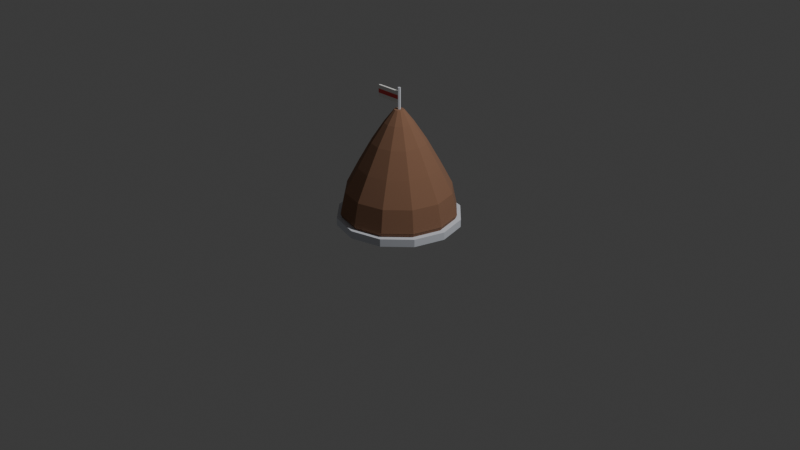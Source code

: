 # Source: kiss.blend  (saved by Blender 5.2.45; exported with 4.5.12 LTS)
import bpy
from mathutils import Matrix  # noqa: F401  (used for matrix-valued properties, if any)

bpy.ops.wm.read_factory_settings(use_empty=True)
scene = bpy.context.scene
scene.name = 'Scene'

# ---- collections
col_collection = bpy.data.collections.new('Collection'); scene.collection.children.link(col_collection)

# ---- materials (node trees are filled in below, after node groups)
mat_choco = bpy.data.materials.new('choco')
mat_choco.diffuse_color = (0.28, 0.14, 0.08, 1.0)
mat_choco.roughness = 1.0
mat_flag = bpy.data.materials.new('flag')
mat_flag.diffuse_color = (0.95, 0.95, 0.92, 1.0)
mat_flag.roughness = 1.0
mat_foil = bpy.data.materials.new('foil')
mat_foil.diffuse_color = (0.75, 0.78, 0.85, 1.0)
mat_foil.roughness = 1.0
mat_stripe = bpy.data.materials.new('stripe')
mat_stripe.diffuse_color = (0.85, 0.12, 0.12, 1.0)
mat_stripe.roughness = 1.0

# ---- material node trees
mat_choco.use_nodes = True; mat_choco.node_tree.nodes.clear()
_N = mat_choco.node_tree.nodes; _L = mat_choco.node_tree.links
n0 = _N.new('ShaderNodeBsdfPrincipled'); n0.name = 'Principled BSDF'; n0.location = (0, 300)
n0.inputs[0].default_value = (0.28, 0.14, 0.08, 1.0)
n0.inputs[2].default_value = 1.0
n0.inputs[10].default_value = 0.005
n0.inputs[13].default_value = 0.7
n0.inputs[27].default_value = (0.0, 0.0, 0.0, 1.0)
n0.inputs[28].default_value = 1.0
n1 = _N.new('ShaderNodeOutputMaterial'); n1.name = 'Material Output'; n1.location = (280, 300)
_L.new(n0.outputs[0], n1.inputs[0])
n1.is_active_output = True
mat_flag.use_nodes = True; mat_flag.node_tree.nodes.clear()
_N = mat_flag.node_tree.nodes; _L = mat_flag.node_tree.links
n0 = _N.new('ShaderNodeBsdfPrincipled'); n0.name = 'Principled BSDF'; n0.location = (0, 300)
n0.inputs[0].default_value = (0.95, 0.95, 0.92, 1.0)
n0.inputs[2].default_value = 1.0
n0.inputs[10].default_value = 0.005
n0.inputs[13].default_value = 0.1
n0.inputs[27].default_value = (0.0, 0.0, 0.0, 1.0)
n0.inputs[28].default_value = 1.0
n1 = _N.new('ShaderNodeOutputMaterial'); n1.name = 'Material Output'; n1.location = (280, 300)
_L.new(n0.outputs[0], n1.inputs[0])
n1.is_active_output = True
mat_foil.use_nodes = True; mat_foil.node_tree.nodes.clear()
_N = mat_foil.node_tree.nodes; _L = mat_foil.node_tree.links
n0 = _N.new('ShaderNodeBsdfPrincipled'); n0.name = 'Principled BSDF'; n0.location = (0, 300)
n0.inputs[0].default_value = (0.75, 0.78, 0.85, 1.0)
n0.inputs[2].default_value = 1.0
n0.inputs[10].default_value = 0.005
n0.inputs[13].default_value = 0.9
n0.inputs[27].default_value = (0.0, 0.0, 0.0, 1.0)
n0.inputs[28].default_value = 1.0
n1 = _N.new('ShaderNodeOutputMaterial'); n1.name = 'Material Output'; n1.location = (280, 300)
_L.new(n0.outputs[0], n1.inputs[0])
n1.is_active_output = True
mat_stripe.use_nodes = True; mat_stripe.node_tree.nodes.clear()
_N = mat_stripe.node_tree.nodes; _L = mat_stripe.node_tree.links
n0 = _N.new('ShaderNodeBsdfPrincipled'); n0.name = 'Principled BSDF'; n0.location = (0, 300)
n0.inputs[0].default_value = (0.85, 0.12, 0.12, 1.0)
n0.inputs[2].default_value = 1.0
n0.inputs[10].default_value = 0.005
n0.inputs[13].default_value = 0.1
n0.inputs[27].default_value = (0.0, 0.0, 0.0, 1.0)
n0.inputs[28].default_value = 1.0
n1 = _N.new('ShaderNodeOutputMaterial'); n1.name = 'Material Output'; n1.location = (280, 300)
_L.new(n0.outputs[0], n1.inputs[0])
n1.is_active_output = True

# ---- world
world_world = bpy.data.worlds.new('World'); scene.world = world_world
world_world.use_nodes = True; world_world.node_tree.nodes.clear()
_N = world_world.node_tree.nodes; _L = world_world.node_tree.links
n0 = _N.new('ShaderNodeOutputWorld'); n0.name = 'World Output'; n0.location = (200, 100)
n1 = _N.new('ShaderNodeBackground'); n1.name = 'Background'; n1.location = (-200, 100)
n1.inputs[0].default_value = (0.05088, 0.05088, 0.05088, 1.0)
_L.new(n1.outputs[0], n0.inputs[0])
n0.is_active_output = True
world_world.color = (0.05088, 0.05088, 0.05088)
world_world.sun_shadow_jitter_overblur = 0.0

# ---- cameras
cam_camera = bpy.data.cameras.new('Camera')
cam_camera.clip_end = 100.0
cam_camera.ortho_scale = 7.314

# ---- lights
light_light = bpy.data.lights.new('Light', 'POINT')
light_light.energy = 1000.0
light_light.shadow_soft_size = 0.1

# ---- meshes
me_kiss = bpy.data.meshes.new('kiss')
me_kiss.from_pydata([(0.55, 0.0, 0.0), (0.4763, 0.0, 0.275), (0.275, 0.0, 0.4763), (0.0, 0.0, 0.55), (-0.275, 0.0, 0.4763), (-0.4763, 0.0, 0.275), (-0.55, 0.0, 0.0), (-0.4763, 0.0, -0.275), (-0.275, 0.0, -0.4763), (0.0, 0.0, -0.55), (0.275, 0.0, -0.4763), (0.4763, 0.0, -0.275), (0.6, 0.12, 0.0), (0.5196, 0.12, 0.3), (0.3, 0.12, 0.5196), (0.0, 0.12, 0.6), (-0.3, 0.12, 0.5196), (-0.5196, 0.12, 0.3), (-0.6, 0.12, 0.0), (-0.5196, 0.12, -0.3), (-0.3, 0.12, -0.5196), (0.0, 0.12, -0.6), (0.3, 0.12, -0.5196), (0.5196, 0.12, -0.3), (0.55, 0.35, 0.0), (0.4763, 0.35, 0.275), (0.275, 0.35, 0.4763), (0.0, 0.35, 0.55), (-0.275, 0.35, 0.4763), (-0.4763, 0.35, 0.275), (-0.55, 0.35, 0.0), (-0.4763, 0.35, -0.275), (-0.275, 0.35, -0.4763), (0.0, 0.35, -0.55), (0.275, 0.35, -0.4763), (0.4763, 0.35, -0.275), (0.42, 0.6, 0.0), (0.3637, 0.6, 0.21), (0.21, 0.6, 0.3637), (0.0, 0.6, 0.42), (-0.21, 0.6, 0.3637), (-0.3637, 0.6, 0.21), (-0.42, 0.6, 0.0), (-0.3637, 0.6, -0.21), (-0.21, 0.6, -0.3637), (0.0, 0.6, -0.42), (0.21, 0.6, -0.3637), (0.3637, 0.6, -0.21), (0.28, 0.85, 0.0), (0.2425, 0.85, 0.14), (0.14, 0.85, 0.2425), (0.0, 0.85, 0.28), (-0.14, 0.85, 0.2425), (-0.2425, 0.85, 0.14), (-0.28, 0.85, 0.0), (-0.2425, 0.85, -0.14), (-0.14, 0.85, -0.2425), (0.0, 0.85, -0.28), (0.14, 0.85, -0.2425), (0.2425, 0.85, -0.14), (0.15, 1.05, 0.0), (0.1299, 1.05, 0.075), (0.075, 1.05, 0.1299), (0.0, 1.05, 0.15), (-0.075, 1.05, 0.1299), (-0.1299, 1.05, 0.075), (-0.15, 1.05, 0.0), (-0.1299, 1.05, -0.075), (-0.075, 1.05, -0.1299), (0.0, 1.05, -0.15), (0.075, 1.05, -0.1299), (0.1299, 1.05, -0.075), (0.05, 1.18, 0.0), (0.0433, 1.18, 0.025), (0.025, 1.18, 0.0433), (0.0, 1.18, 0.05), (-0.025, 1.18, 0.0433), (-0.0433, 1.18, 0.025), (-0.05, 1.18, 0.0), (-0.0433, 1.18, -0.025), (-0.025, 1.18, -0.0433), (0.0, 1.18, -0.05), (0.025, 1.18, -0.0433), (0.0433, 1.18, -0.025), (0.0, 0.0, 0.0), (0.0, 1.18, 0.0), (0.0, 0.0, -0.64), (-0.32, 0.0, -0.5543), (-0.5543, 0.0, -0.32), (-0.64, 0.0, 0.0), (-0.5543, 0.0, 0.32), (-0.32, 0.0, 0.5543), (0.0, 0.0, 0.64), (0.32, 0.0, 0.5543), (0.5543, 0.0, 0.32), (0.64, 0.0, 0.0), (0.5543, 0.0, -0.32), (0.32, 0.0, -0.5543), (0.0, 0.08, -0.64), (-0.32, 0.08, -0.5543), (-0.5543, 0.08, -0.32), (-0.64, 0.08, 0.0), (-0.5543, 0.08, 0.32), (-0.32, 0.08, 0.5543), (0.0, 0.08, 0.64), (0.32, 0.08, 0.5543), (0.5543, 0.08, 0.32), (0.64, 0.08, 0.0), (0.5543, 0.08, -0.32), (0.32, 0.08, -0.5543), (0.0, 0.0, 0.0), (0.0, 0.08, 0.0), (0.0, 1.14, -0.015), (-0.0143, 1.14, -0.0046), (-0.0088, 1.14, 0.0121), (0.0088, 1.14, 0.0121), (0.0143, 1.14, -0.0046), (0.0, 1.4, -0.015), (-0.0143, 1.4, -0.0046), (-0.0088, 1.4, 0.0121), (0.0088, 1.4, 0.0121), (0.0143, 1.4, -0.0046), (0.0, 1.14, 0.0), (0.0, 1.4, 0.0), (0.0, 1.24, -0.01), (0.0, 1.24, 0.01), (0.0, 1.36, -0.01), (0.0, 1.36, 0.01), (0.28, 1.24, -0.01), (0.28, 1.24, 0.01), (0.28, 1.36, -0.01), (0.28, 1.36, 0.01), (0.0, 1.28, -0.012), (0.0, 1.28, 0.012), (0.0, 1.32, -0.012), (0.0, 1.32, 0.012), (0.28, 1.28, -0.012), (0.28, 1.28, 0.012), (0.28, 1.32, -0.012), (0.28, 1.32, 0.012)], [], [(0, 12, 13), (0, 13, 1), (1, 13, 14), (1, 14, 2), (2, 14, 15), (2, 15, 3), (3, 15, 16), (3, 16, 4), (4, 16, 17), (4, 17, 5), (5, 17, 18), (5, 18, 6), (6, 18, 19), (6, 19, 7), (7, 19, 20), (7, 20, 8), (8, 20, 21), (8, 21, 9), (9, 21, 22), (9, 22, 10), (10, 22, 23), (10, 23, 11), (11, 23, 12), (11, 12, 0), (12, 24, 25), (12, 25, 13), (13, 25, 26), (13, 26, 14), (14, 26, 27), (14, 27, 15), (15, 27, 28), (15, 28, 16), (16, 28, 29), (16, 29, 17), (17, 29, 30), (17, 30, 18), (18, 30, 31), (18, 31, 19), (19, 31, 32), (19, 32, 20), (20, 32, 33), (20, 33, 21), (21, 33, 34), (21, 34, 22), (22, 34, 35), (22, 35, 23), (23, 35, 24), (23, 24, 12), (24, 36, 37), (24, 37, 25), (25, 37, 38), (25, 38, 26), (26, 38, 39), (26, 39, 27), (27, 39, 40), (27, 40, 28), (28, 40, 41), (28, 41, 29), (29, 41, 42), (29, 42, 30), (30, 42, 43), (30, 43, 31), (31, 43, 44), (31, 44, 32), (32, 44, 45), (32, 45, 33), (33, 45, 46), (33, 46, 34), (34, 46, 47), (34, 47, 35), (35, 47, 36), (35, 36, 24), (36, 48, 49), (36, 49, 37), (37, 49, 50), (37, 50, 38), (38, 50, 51), (38, 51, 39), (39, 51, 52), (39, 52, 40), (40, 52, 53), (40, 53, 41), (41, 53, 54), (41, 54, 42), (42, 54, 55), (42, 55, 43), (43, 55, 56), (43, 56, 44), (44, 56, 57), (44, 57, 45), (45, 57, 58), (45, 58, 46), (46, 58, 59), (46, 59, 47), (47, 59, 48), (47, 48, 36), (48, 60, 61), (48, 61, 49), (49, 61, 62), (49, 62, 50), (50, 62, 63), (50, 63, 51), (51, 63, 64), (51, 64, 52), (52, 64, 65), (52, 65, 53), (53, 65, 66), (53, 66, 54), (54, 66, 67), (54, 67, 55), (55, 67, 68), (55, 68, 56), (56, 68, 69), (56, 69, 57), (57, 69, 70), (57, 70, 58), (58, 70, 71), (58, 71, 59), (59, 71, 60), (59, 60, 48), (60, 72, 73), (60, 73, 61), (61, 73, 74), (61, 74, 62), (62, 74, 75), (62, 75, 63), (63, 75, 76), (63, 76, 64), (64, 76, 77), (64, 77, 65), (65, 77, 78), (65, 78, 66), (66, 78, 79), (66, 79, 67), (67, 79, 80), (67, 80, 68), (68, 80, 81), (68, 81, 69), (69, 81, 82), (69, 82, 70), (70, 82, 83), (70, 83, 71), (71, 83, 72), (71, 72, 60), (84, 0, 1), (85, 73, 72), (84, 1, 2), (85, 74, 73), (84, 2, 3), (85, 75, 74), (84, 3, 4), (85, 76, 75), (84, 4, 5), (85, 77, 76), (84, 5, 6), (85, 78, 77), (84, 6, 7), (85, 79, 78), (84, 7, 8), (85, 80, 79), (84, 8, 9), (85, 81, 80), (84, 9, 10), (85, 82, 81), (84, 10, 11), (85, 83, 82), (84, 11, 0), (85, 72, 83), (124, 125, 127), (124, 127, 126), (128, 130, 131), (128, 131, 129), (124, 128, 129), (124, 129, 125), (126, 127, 131), (126, 131, 130), (124, 126, 130), (124, 130, 128), (125, 129, 131), (125, 131, 127), (86, 87, 99), (86, 99, 98), (110, 87, 86), (111, 98, 99), (87, 88, 100), (87, 100, 99), (110, 88, 87), (111, 99, 100), (88, 89, 101), (88, 101, 100), (110, 89, 88), (111, 100, 101), (89, 90, 102), (89, 102, 101), (110, 90, 89), (111, 101, 102), (90, 91, 103), (90, 103, 102), (110, 91, 90), (111, 102, 103), (91, 92, 104), (91, 104, 103), (110, 92, 91), (111, 103, 104), (92, 93, 105), (92, 105, 104), (110, 93, 92), (111, 104, 105), (93, 94, 106), (93, 106, 105), (110, 94, 93), (111, 105, 106), (94, 95, 107), (94, 107, 106), (110, 95, 94), (111, 106, 107), (95, 96, 108), (95, 108, 107), (110, 96, 95), (111, 107, 108), (96, 97, 109), (96, 109, 108), (110, 97, 96), (111, 108, 109), (97, 86, 98), (97, 98, 109), (110, 86, 97), (111, 109, 98), (112, 113, 118), (112, 118, 117), (122, 113, 112), (123, 117, 118), (113, 114, 119), (113, 119, 118), (122, 114, 113), (123, 118, 119), (114, 115, 120), (114, 120, 119), (122, 115, 114), (123, 119, 120), (115, 116, 121), (115, 121, 120), (122, 116, 115), (123, 120, 121), (116, 112, 117), (116, 117, 121), (122, 112, 116), (123, 121, 117), (132, 133, 135), (132, 135, 134), (136, 138, 139), (136, 139, 137), (132, 136, 137), (132, 137, 133), (134, 135, 139), (134, 139, 138), (132, 134, 138), (132, 138, 136), (133, 137, 139), (133, 139, 135)])
me_kiss.polygons.foreach_set('material_index', [0, 0, 0, 0, 0, 0, 0, 0, 0, 0, 0, 0, 0, 0, 0, 0, 0, 0, 0, 0, 0, 0, 0, 0, 0, 0, 0, 0, 0, 0, 0, 0, 0, 0, 0, 0, 0, 0, 0, 0, 0, 0, 0, 0, 0, 0, 0, 0, 0, 0, 0, 0, 0, 0, 0, 0, 0, 0, 0, 0, 0, 0, 0, 0, 0, 0, 0, 0, 0, 0, 0, 0, 0, 0, 0, 0, 0, 0, 0, 0, 0, 0, 0, 0, 0, 0, 0, 0, 0, 0, 0, 0, 0, 0, 0, 0, 0, 0, 0, 0, 0, 0, 0, 0, 0, 0, 0, 0, 0, 0, 0, 0, 0, 0, 0, 0, 0, 0, 0, 0, 0, 0, 0, 0, 0, 0, 0, 0, 0, 0, 0, 0, 0, 0, 0, 0, 0, 0, 0, 0, 0, 0, 0, 0, 0, 0, 0, 0, 0, 0, 0, 0, 0, 0, 0, 0, 0, 0, 0, 0, 0, 0, 0, 0, 0, 0, 0, 0, 1, 1, 1, 1, 1, 1, 1, 1, 1, 1, 1, 1, 2, 2, 2, 2, 2, 2, 2, 2, 2, 2, 2, 2, 2, 2, 2, 2, 2, 2, 2, 2, 2, 2, 2, 2, 2, 2, 2, 2, 2, 2, 2, 2, 2, 2, 2, 2, 2, 2, 2, 2, 2, 2, 2, 2, 2, 2, 2, 2, 2, 2, 2, 2, 2, 2, 2, 2, 2, 2, 2, 2, 2, 2, 2, 2, 2, 2, 2, 2, 3, 3, 3, 3, 3, 3, 3, 3, 3, 3, 3, 3])
me_kiss.materials.append(mat_choco)
me_kiss.materials.append(mat_flag)
me_kiss.materials.append(mat_foil)
me_kiss.materials.append(mat_stripe)
me_kiss.update()

# ---- objects
ob_light = bpy.data.objects.new('Light', light_light)
ob_camera = bpy.data.objects.new('Camera', cam_camera)
ob_kiss = bpy.data.objects.new('kiss', me_kiss)

# ---- transforms, parenting, visibility, modifiers, constraints
ob_light.location = (4.076, 1.005, 5.904)
ob_light.rotation_euler = (0.6503, 0.05522, 1.866)
ob_light.lock_rotations_4d = False
ob_light.empty_display_type = 'ARROWS'
ob_light.color = (0.0, 0.0, 0.0, 0.0)
ob_light.lineart.crease_threshold = 0.0
ob_camera.location = (7.359, -6.926, 4.958)
ob_camera.rotation_euler = (1.109, 0.0, 0.8149)
ob_camera.lock_rotations_4d = False
ob_camera.empty_display_type = 'ARROWS'
ob_camera.color = (0.0, 0.0, 0.0, 0.0)
ob_camera.display_type = 'WIRE'
ob_camera.lineart.crease_threshold = 0.0
ob_kiss.location = (0.0, 0.0, 0.0)
ob_kiss.rotation_euler = (1.571, -0.0, -3.142)

# ---- collection membership
col_collection.objects.link(ob_light)
col_collection.objects.link(ob_camera)
col_collection.objects.link(ob_kiss)

# ---- scene / render settings (as saved in the file)
scene.camera = ob_camera
scene.frame_start = 1; scene.frame_end = 250; scene.frame_set(1)
scene.render.engine = 'BLENDER_EEVEE_NEXT'
scene.render.bake_bias = 0.0
scene.render.bake_samples = 0
scene.render.compositor_device = 'GPU'
scene.eevee.use_volume_custom_range = False
scene.eevee.fast_gi_thickness_near = 0.1
scene.eevee.fast_gi_thickness_far = 0.0
scene.eevee.ray_tracing_options.screen_trace_thickness = 0.1
bpy.context.view_layer.update()
